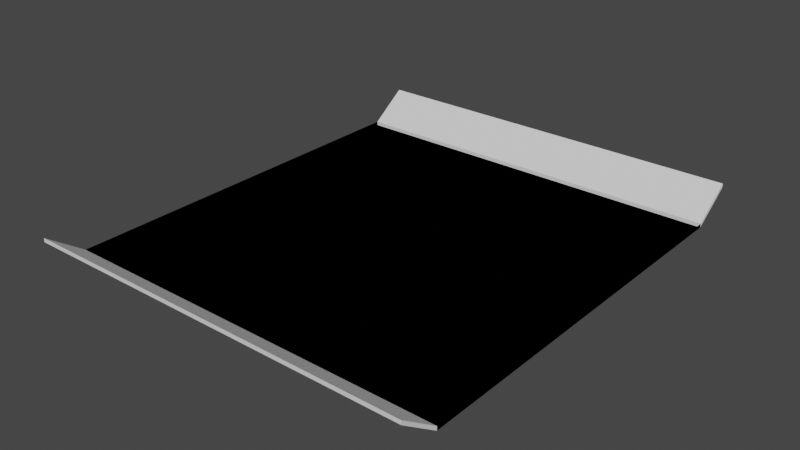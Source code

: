 # Source: arena.blend  (saved by Blender 2.93.20; exported with 4.5.12 LTS)
import bpy
from mathutils import Matrix  # noqa: F401  (used for matrix-valued properties, if any)

bpy.ops.wm.read_factory_settings(use_empty=True)
scene = bpy.context.scene
scene.name = 'Scene'

# ---- collections
col_collection = bpy.data.collections.new('Collection'); scene.collection.children.link(col_collection)

# ---- world
world_world = bpy.data.worlds.new('World'); scene.world = world_world
world_world.use_nodes = True; world_world.node_tree.nodes.clear()
_N = world_world.node_tree.nodes; _L = world_world.node_tree.links
n0 = _N.new('ShaderNodeOutputWorld'); n0.name = 'World Output'; n0.location = (300, 300)
n1 = _N.new('ShaderNodeBackground'); n1.name = 'Background'; n1.location = (10, 300)
n1.inputs[0].default_value = (0.05088, 0.05088, 0.05088, 1.0)
_L.new(n1.outputs[0], n0.inputs[0])
n0.is_active_output = True
world_world.color = (0.05088, 0.05088, 0.05088)
world_world.use_sun_shadow = False
world_world.sun_shadow_jitter_overblur = 0.0

# ---- meshes
me_plane = bpy.data.meshes.new('Plane')
me_plane.from_pydata([(-15.0, -15.0, 0.0), (15.0, -15.0, 0.0), (-15.0, 15.0, 0.0), (15.0, 15.0, 0.0), (-15.0, 15.0, 0.0), (-15.0, -15.0, 0.0), (15.0, -15.0, 0.0), (15.0, 15.0, 0.0), (-15.0, 15.0, 0.0), (-15.0, -15.0, 0.0), (15.0, -15.0, 0.0), (15.0, 15.0, 0.0), (-15.0, 15.0, 0.0), (-15.0, -15.0, 0.0), (15.0, -15.0, 0.0), (15.0, 15.0, 0.0), (-15.0, 15.0, 0.0), (15.0, 15.0, 0.0), (-15.0, 15.0, 0.3), (-15.0, -15.0, 0.3), (15.0, -15.0, 0.3), (15.0, 15.0, 0.3), (-15.0, 15.0, 0.3), (15.0, 15.0, 0.3), (-15.0, 15.0, 0.0), (-15.0, -15.0, 0.0), (15.0, -15.0, 0.0), (15.0, 15.0, 0.0), (15.0, 15.0, 0.0), (-15.0, 15.0, 0.0), (-15.0, 15.0, 0.3), (-15.0, -15.0, 0.3), (15.0, -15.0, 0.3), (15.0, 15.0, 0.3), (15.0, 15.0, 0.3), (-15.0, 15.0, 0.3), (-15.0, 15.0, 0.0), (-15.0, -15.0, 0.0), (15.0, -15.0, 0.0), (15.0, 15.0, 0.0), (15.0, 15.0, 0.0), (-15.0, 15.0, 0.0), (-15.0, 15.0, 0.3), (-15.0, -15.0, 0.3), (15.0, -15.0, 0.3), (15.0, 15.0, 0.3), (15.0, 15.0, 0.3), (-15.0, 15.0, 0.3), (-15.0, 15.0, 0.0), (-15.0, -15.0, 0.0), (15.0, -15.0, 0.0), (15.0, 15.0, 0.0), (15.0, 15.0, 0.0), (-15.0, 15.0, 0.0), (-15.0, 15.0, 0.3), (-15.0, -15.0, 0.3), (15.0, -15.0, 0.3), (15.0, 15.0, 0.3), (15.0, 15.0, 0.3), (-15.0, 15.0, 0.3), (-15.0, 15.0, 0.0), (-15.0, -15.0, 0.0), (15.0, -15.0, 0.0), (-15.0, 15.0, 0.3), (-15.0, -15.0, 0.3), (15.0, -15.0, 0.3), (15.0, 15.0, 0.0), (-15.0, 15.0, 0.0), (15.0, 15.0, 0.3), (-15.0, 15.0, 0.3), (-15.0, 15.0, 0.0), (-15.0, -15.0, 0.0), (15.0, -15.0, 0.0), (-15.0, 15.0, 0.3), (-15.0, -15.0, 0.3), (15.0, -15.0, 0.3), (15.0, 15.0, 0.0), (-15.0, 15.0, 0.0), (15.0, 15.0, 0.3), (-15.0, 15.0, 0.3), (-15.0, 15.0, 0.0), (-15.0, -15.0, 0.0), (15.0, -15.0, 0.0), (-15.0, 15.0, 0.3), (-15.0, -15.0, 0.3), (15.0, -15.0, 0.3), (15.0, 15.0, 0.0), (-15.0, 15.0, 0.0), (15.0, 15.0, 0.3), (-15.0, 15.0, 0.3), (-15.0, 15.0, 0.0), (-15.0, -15.0, 0.0), (15.0, -15.0, 0.0), (-15.0, 15.0, 0.3), (-15.0, -15.0, 0.3), (15.0, -15.0, 0.3), (15.0, 15.0, 0.0), (-15.0, 15.0, 0.0), (15.0, 15.0, 0.3), (-15.0, 15.0, 0.3), (-15.0, 15.0, 0.0), (-15.0, -15.0, 0.0), (15.0, -15.0, 0.0), (-15.0, 15.0, 0.3), (-15.0, -15.0, 0.3), (15.0, -15.0, 0.3), (15.0, 17.9, 2.059), (-15.0, 17.9, 2.059), (15.0, 17.9, 2.359), (-15.0, 17.9, 2.359), (-15.0, 15.0, 0.0), (-15.0, -15.0, 0.0), (15.0, -15.0, 0.0), (-15.0, 15.0, 0.3), (-15.0, -15.0, 0.3), (15.0, -15.0, 0.3)], [], [(0, 1, 3, 2), (5, 4, 7, 6), (1, 6, 7, 3), (2, 4, 5, 0), (3, 7, 4, 2), (0, 5, 6, 1), (9, 8, 11, 10), (13, 14, 15, 12), (10, 11, 15, 14), (8, 9, 13, 12), (11, 8, 12, 15), (9, 10, 14, 13), (15, 12, 16, 17), (19, 18, 30, 31), (22, 23, 34, 35), (12, 13, 25, 24), (18, 12, 24, 30), (30, 24, 36, 42), (28, 29, 41, 40), (29, 35, 47, 41), (33, 32, 44, 45), (13, 14, 26, 25), (17, 16, 29, 28), (20, 19, 31, 32), (23, 17, 28, 34), (14, 15, 27, 26), (15, 21, 33, 27), (21, 20, 32, 33), (16, 22, 35, 29), (42, 36, 48, 54), (40, 41, 53, 52), (41, 47, 59, 53), (45, 44, 56, 57), (24, 25, 37, 36), (35, 34, 46, 47), (31, 30, 42, 43), (25, 26, 38, 37), (32, 31, 43, 44), (34, 28, 40, 46), (26, 27, 39, 38), (27, 33, 45, 39), (50, 51, 57, 56), (50, 56, 65, 62), (54, 48, 60, 63), (52, 53, 67, 66), (36, 37, 49, 48), (47, 46, 58, 59), (43, 42, 54, 55), (37, 38, 50, 49), (44, 43, 55, 56), (46, 40, 52, 58), (38, 39, 51, 50), (39, 45, 57, 51), (53, 59, 69, 67), (64, 63, 73, 74), (55, 54, 63, 64), (48, 49, 61, 60), (56, 55, 64, 65), (49, 50, 62, 61), (69, 68, 78, 79), (70, 71, 81, 80), (75, 74, 84, 85), (65, 64, 74, 75), (59, 58, 68, 69), (60, 61, 71, 70), (62, 65, 75, 72), (61, 62, 72, 71), (63, 60, 70, 73), (58, 52, 66, 68), (82, 85, 95, 92), (79, 78, 88, 89), (80, 81, 91, 90), (72, 75, 85, 82), (71, 72, 82, 81), (68, 66, 76, 78), (73, 70, 80, 83), (74, 73, 83, 84), (67, 69, 79, 77), (66, 67, 77, 76), (91, 92, 102, 101), (92, 95, 105, 102), (89, 88, 98, 99), (81, 82, 92, 91), (78, 76, 86, 88), (83, 80, 90, 93), (84, 83, 93, 94), (77, 79, 89, 87), (76, 77, 87, 86), (85, 84, 94, 95), (103, 100, 110, 113), (98, 96, 106, 108), (101, 102, 112, 111), (88, 86, 96, 98), (93, 90, 100, 103), (94, 93, 103, 104), (87, 89, 99, 97), (86, 87, 97, 96), (95, 94, 104, 105), (90, 91, 101, 100), (106, 107, 109, 108), (110, 111, 114, 113), (111, 112, 115, 114), (104, 103, 113, 114), (97, 99, 109, 107), (96, 97, 107, 106), (105, 104, 114, 115), (100, 101, 111, 110), (99, 98, 108, 109), (102, 105, 115, 112)])
_uv = me_plane.uv_layers.new(name='UVMap')
_uv.uv.foreach_set('vector', [0.0, 0.0, 1.0, 0.0, 1.0, 1.0, 0.0, 1.0, 0.0, 0.0, 0.0, 1.0, 1.0, 1.0, 1.0, 0.0, 1.0, 0.0, 1.0, 0.0, 1.0, 1.0, 1.0, 1.0, 0.0, 1.0, 0.0, 1.0, 0.0, 0.0, 0.0, 0.0, 1.0, 1.0, 1.0, 1.0, 0.0, 1.0, 0.0, 1.0, 0.0, 0.0, 0.0, 0.0, 1.0, 0.0, 1.0, 0.0, 0.0, 0.0, 0.0, 1.0, 1.0, 1.0, 1.0, 0.0, 0.0, 0.0, 1.0, 0.0, 1.0, 1.0, 0.0, 1.0, 1.0, 0.0, 1.0, 1.0, 1.0, 1.0, 1.0, 0.0, 0.0, 1.0, 0.0, 0.0, 0.0, 0.0, 0.0, 1.0, 1.0, 1.0, 0.0, 1.0, 0.0, 1.0, 1.0, 1.0, 0.0, 0.0, 1.0, 0.0, 1.0, 0.0, 0.0, 0.0, 1.0, 1.0, 0.0, 1.0, 0.0, 1.0, 1.0, 1.0, 0.0, 0.0, 0.0, 0.0, 0.0, 0.0, 0.0, 0.0, 0.0, 0.0, 0.0, 0.0, 0.0, 0.0, 0.0, 0.0, 0.0, 1.0, 0.0, 0.0, 0.0, 0.0, 0.0, 1.0, 0.0, 0.0, 0.0, 0.0, 0.0, 0.0, 0.0, 0.0, 0.0, 0.0, 0.0, 0.0, 0.0, 0.0, 0.0, 0.0, 1.0, 1.0, 0.0, 1.0, 0.0, 1.0, 1.0, 1.0, 0.0, 0.0, 0.0, 0.0, 0.0, 0.0, 0.0, 0.0, 0.0, 0.0, 0.0, 0.0, 0.0, 0.0, 0.0, 0.0, 0.0, 0.0, 1.0, 0.0, 1.0, 0.0, 0.0, 0.0, 1.0, 1.0, 0.0, 1.0, 0.0, 1.0, 1.0, 1.0, 0.0, 0.0, 0.0, 0.0, 0.0, 0.0, 0.0, 0.0, 0.0, 0.0, 0.0, 0.0, 0.0, 0.0, 0.0, 0.0, 1.0, 0.0, 1.0, 1.0, 1.0, 1.0, 1.0, 0.0, 0.0, 0.0, 0.0, 0.0, 0.0, 0.0, 0.0, 0.0, 0.0, 0.0, 0.0, 0.0, 0.0, 0.0, 0.0, 0.0, 0.0, 0.0, 0.0, 0.0, 0.0, 0.0, 0.0, 0.0, 0.0, 0.0, 0.0, 0.0, 0.0, 0.0, 0.0, 0.0, 1.0, 1.0, 0.0, 1.0, 0.0, 1.0, 1.0, 1.0, 0.0, 0.0, 0.0, 0.0, 0.0, 0.0, 0.0, 0.0, 0.0, 0.0, 0.0, 0.0, 0.0, 0.0, 0.0, 0.0, 0.0, 1.0, 0.0, 0.0, 0.0, 0.0, 0.0, 1.0, 0.0, 0.0, 0.0, 0.0, 0.0, 0.0, 0.0, 0.0, 0.0, 0.0, 0.0, 0.0, 0.0, 0.0, 0.0, 0.0, 0.0, 0.0, 1.0, 0.0, 1.0, 0.0, 0.0, 0.0, 0.0, 0.0, 0.0, 0.0, 0.0, 0.0, 0.0, 0.0, 0.0, 0.0, 0.0, 0.0, 0.0, 0.0, 0.0, 0.0, 1.0, 0.0, 1.0, 1.0, 1.0, 1.0, 1.0, 0.0, 0.0, 0.0, 0.0, 0.0, 0.0, 0.0, 0.0, 0.0, 1.0, 0.0, 1.0, 1.0, 1.0, 1.0, 1.0, 0.0, 1.0, 0.0, 1.0, 0.0, 1.0, 0.0, 1.0, 0.0, 0.0, 0.0, 0.0, 0.0, 0.0, 0.0, 0.0, 0.0, 1.0, 1.0, 0.0, 1.0, 0.0, 1.0, 1.0, 1.0, 0.0, 1.0, 0.0, 0.0, 0.0, 0.0, 0.0, 1.0, 0.0, 0.0, 0.0, 0.0, 0.0, 0.0, 0.0, 0.0, 0.0, 0.0, 0.0, 0.0, 0.0, 0.0, 0.0, 0.0, 0.0, 0.0, 1.0, 0.0, 1.0, 0.0, 0.0, 0.0, 0.0, 0.0, 0.0, 0.0, 0.0, 0.0, 0.0, 0.0, 0.0, 0.0, 0.0, 0.0, 0.0, 0.0, 0.0, 0.0, 1.0, 0.0, 1.0, 1.0, 1.0, 1.0, 1.0, 0.0, 0.0, 0.0, 0.0, 0.0, 0.0, 0.0, 0.0, 0.0, 0.0, 0.0, 0.0, 0.0, 0.0, 0.0, 0.0, 0.0, 0.0, 0.0, 0.0, 0.0, 0.0, 0.0, 0.0, 0.0, 0.0, 0.0, 0.0, 0.0, 0.0, 0.0, 0.0, 0.0, 0.0, 1.0, 0.0, 0.0, 0.0, 0.0, 0.0, 1.0, 0.0, 0.0, 0.0, 0.0, 0.0, 0.0, 0.0, 0.0, 0.0, 0.0, 1.0, 0.0, 1.0, 0.0, 0.0, 0.0, 0.0, 0.0, 0.0, 0.0, 0.0, 0.0, 0.0, 0.0, 0.0, 1.0, 0.0, 0.0, 0.0, 0.0, 0.0, 1.0, 0.0, 0.0, 0.0, 0.0, 0.0, 0.0, 0.0, 0.0, 0.0, 0.0, 0.0, 0.0, 0.0, 0.0, 0.0, 0.0, 0.0, 0.0, 0.0, 0.0, 0.0, 0.0, 0.0, 0.0, 0.0, 1.0, 0.0, 0.0, 0.0, 0.0, 0.0, 1.0, 1.0, 0.0, 1.0, 0.0, 1.0, 0.0, 1.0, 0.0, 0.0, 0.0, 1.0, 0.0, 1.0, 0.0, 0.0, 0.0, 0.0, 0.0, 0.0, 0.0, 0.0, 0.0, 0.0, 0.0, 0.0, 0.0, 0.0, 0.0, 0.0, 0.0, 0.0, 0.0, 1.0, 0.0, 1.0, 0.0, 1.0, 0.0, 1.0, 0.0, 0.0, 0.0, 0.0, 0.0, 0.0, 0.0, 0.0, 0.0, 0.0, 1.0, 0.0, 0.0, 0.0, 0.0, 0.0, 1.0, 1.0, 0.0, 1.0, 0.0, 1.0, 0.0, 1.0, 0.0, 0.0, 0.0, 1.0, 0.0, 1.0, 0.0, 0.0, 0.0, 0.0, 0.0, 0.0, 0.0, 0.0, 0.0, 0.0, 0.0, 0.0, 0.0, 0.0, 0.0, 0.0, 0.0, 0.0, 0.0, 0.0, 0.0, 0.0, 0.0, 0.0, 0.0, 0.0, 0.0, 0.0, 0.0, 0.0, 0.0, 0.0, 0.0, 0.0, 0.0, 1.0, 1.0, 0.0, 1.0, 0.0, 1.0, 1.0, 1.0, 0.0, 0.0, 1.0, 0.0, 1.0, 0.0, 0.0, 0.0, 1.0, 0.0, 1.0, 0.0, 1.0, 0.0, 1.0, 0.0, 0.0, 0.0, 0.0, 0.0, 0.0, 0.0, 0.0, 0.0, 0.0, 0.0, 1.0, 0.0, 1.0, 0.0, 0.0, 0.0, 0.0, 0.0, 0.0, 0.0, 0.0, 0.0, 0.0, 0.0, 0.0, 0.0, 0.0, 0.0, 0.0, 0.0, 0.0, 0.0, 0.0, 0.0, 0.0, 0.0, 0.0, 0.0, 0.0, 0.0, 0.0, 0.0, 0.0, 0.0, 0.0, 0.0, 0.0, 0.0, 1.0, 1.0, 0.0, 1.0, 0.0, 1.0, 1.0, 1.0, 0.0, 0.0, 0.0, 0.0, 0.0, 0.0, 0.0, 0.0, 0.0, 0.0, 0.0, 0.0, 0.0, 0.0, 0.0, 0.0, 0.0, 0.0, 0.0, 0.0, 0.0, 0.0, 0.0, 0.0, 0.0, 0.0, 1.0, 0.0, 1.0, 0.0, 0.0, 0.0, 0.0, 0.0, 0.0, 0.0, 0.0, 0.0, 0.0, 0.0, 0.0, 0.0, 0.0, 0.0, 0.0, 0.0, 0.0, 0.0, 0.0, 0.0, 0.0, 0.0, 0.0, 0.0, 0.0, 0.0, 0.0, 0.0, 0.0, 0.0, 0.0, 0.0, 0.0, 0.0, 1.0, 1.0, 0.0, 1.0, 0.0, 1.0, 1.0, 1.0, 0.0, 0.0, 0.0, 0.0, 0.0, 0.0, 0.0, 0.0, 0.0, 1.0, 0.0, 0.0, 0.0, 0.0, 0.0, 1.0, 1.0, 1.0, 0.0, 1.0, 0.0, 1.0, 1.0, 1.0, 0.0, 1.0, 0.0, 0.0, 0.0, 0.0, 0.0, 1.0, 0.0, 0.0, 1.0, 0.0, 1.0, 0.0, 0.0, 0.0, 0.0, 0.0, 0.0, 0.0, 0.0, 0.0, 0.0, 0.0, 0.0, 0.0, 0.0, 0.0, 0.0, 0.0, 0.0, 0.0, 1.0, 1.0, 0.0, 1.0, 0.0, 1.0, 1.0, 1.0, 0.0, 0.0, 0.0, 0.0, 0.0, 0.0, 0.0, 0.0, 0.0, 1.0, 0.0, 0.0, 0.0, 0.0, 0.0, 1.0, 0.0, 0.0, 0.0, 0.0, 0.0, 0.0, 0.0, 0.0, 1.0, 0.0, 1.0, 0.0, 1.0, 0.0, 1.0, 0.0])
me_plane.use_remesh_fix_poles = True
me_plane.use_remesh_preserve_attributes = False
me_plane.update()

# ---- objects
ob_plane = bpy.data.objects.new('Plane', me_plane)

# ---- transforms, parenting, visibility, modifiers, constraints
ob_plane.location = (0.0, 0.0, 0.0)
_m = ob_plane.modifiers.new('Mirror', 'MIRROR')
_m.use_axis = (False, True, False)

# ---- collection membership
col_collection.objects.link(ob_plane)

# ---- scene / render settings (as saved in the file)
scene.frame_start = 1; scene.frame_end = 250; scene.frame_set(1)
scene.render.engine = 'BLENDER_EEVEE_NEXT'
scene.cycles.use_denoising = False
scene.cycles.samples = 128
scene.cycles.sampling_pattern = 'TABULATED_SOBOL'
scene.cycles.use_adaptive_sampling = False
scene.cycles.use_light_tree = False
scene.view_settings.view_transform = 'Filmic'
bpy.context.view_layer.update()

# ---- added for rendering (the .blend has no active camera and no usable light): camera, sun
cam_auto = bpy.data.cameras.new('AutoCamera')
cam_auto.lens = 50.0
cam_auto.sensor_width = 36.0
cam_auto.clip_end = 1000.0
ob_auto_camera = bpy.data.objects.new('AutoCamera', cam_auto)
scene.collection.objects.link(ob_auto_camera)
ob_auto_camera.location = (43.2716, -51.926, 35.7966)
ob_auto_camera.rotation_euler = (1.09748, -7.21219e-08, 0.694738)
scene.camera = ob_auto_camera
light_auto_sun = bpy.data.lights.new('AutoSun', 'SUN')
light_auto_sun.energy = 3.0
light_auto_sun.angle = 0.0523599
ob_auto_sun = bpy.data.objects.new('AutoSun', light_auto_sun)
scene.collection.objects.link(ob_auto_sun)
ob_auto_sun.rotation_euler = (0.872665, 0.174533, 0.523599)
bpy.context.view_layer.update()

